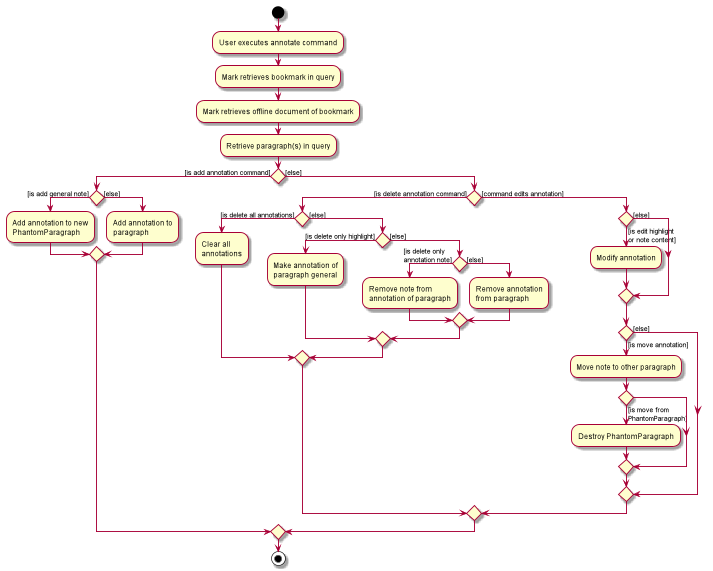

The diagram above was rendered by PlantUML. Its source (embedded in the PNG):
@startuml
start
:User executes annotate command;
:Mark retrieves bookmark in query;
:Mark retrieves offline document of bookmark;


:Retrieve paragraph(s) in query;
if () then ([is add annotation command])
    if () then ([is add general note])
        :Add annotation to new\nPhantomParagraph;
    else ([else])
        :Add annotation to\nparagraph;
    endif
else ([else])
    if () then ([is delete annotation command])
        if () then ([is delete all annotations])
            :Clear all\nannotations;
        else ([else])
            if () then ([is delete only highlight])
                :Make annotation of\nparagraph general;
            else ([else])
                if () then ([is delete only\nannotation note])
                    :Remove note from\nannotation of paragraph;
                else ([else])
                    :Remove annotation\nfrom paragraph;
                endif
            endif
        endif
    else ([command edits annotation])
        if () then ([is edit highlight\nor note content])
            :Modify annotation;
        else ([else])
        endif

        if () then ([is move annotation])
            :Move note to other paragraph;
            if () then ([is move from\nPhantomParagraph])
                :Destroy PhantomParagraph;
            endif
        else ([else])
        endif
    endif
endif
stop
@enduml